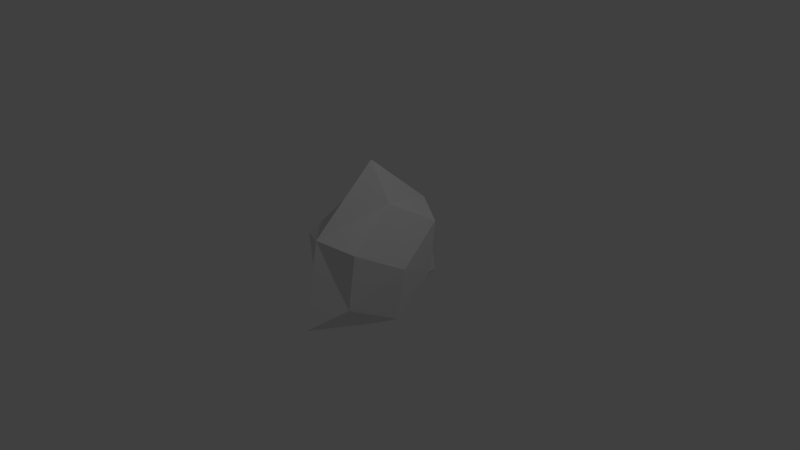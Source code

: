 # Source: 3.blend  (saved by Blender 2.78.0; exported with 4.5.12 LTS)
import bpy
from mathutils import Matrix  # noqa: F401  (used for matrix-valued properties, if any)

bpy.ops.wm.read_factory_settings(use_empty=True)
scene = bpy.context.scene
scene.name = 'Scene'

# ---- collections
col_collection_1 = bpy.data.collections.new('Collection 1'); scene.collection.children.link(col_collection_1)

# ---- materials (node trees are filled in below, after node groups)
mat_material = bpy.data.materials.new('Material')
mat_material.alpha_threshold = 0.0
mat_material.use_transparent_shadow = False
mat_material.roughness = 0.5

# ---- material node trees

# ---- world
world_world = bpy.data.worlds.new('World'); scene.world = world_world
world_world.color = (0.05088, 0.05088, 0.05088)
world_world.use_sun_shadow = False
world_world.sun_shadow_jitter_overblur = 0.0
world_world.cycles.sampling_method = 'NONE'
world_world.cycles.sample_map_resolution = 256

# ---- cameras
cam_camera = bpy.data.cameras.new('Camera')
cam_camera.clip_end = 100.0
cam_camera.lens = 35.0
cam_camera.sensor_width = 32.0
cam_camera.sensor_height = 18.0
cam_camera.ortho_scale = 7.314
cam_camera.dof.focus_distance = 0.0
cam_camera.dof.aperture_fstop = 128.0

# ---- lights
light_lamp = bpy.data.lights.new('Lamp', 'POINT')
light_lamp.transmission_factor = 0.0
light_lamp.cutoff_distance = 30.0
light_lamp.energy = 100.0
light_lamp.shadow_buffer_clip_start = 1.001
light_lamp.shadow_soft_size = 0.1
light_lamp.shadow_maximum_resolution = 0.006
light_lamp.use_absolute_resolution = True
light_lamp.cycles.use_multiple_importance_sampling = False

# ---- meshes
me_cylinder = bpy.data.meshes.new('Cylinder')
me_cylinder.from_pydata([(0.4633, 0.2675, 0.0), (-0.4633, 0.2675, 0.0), (-2.98e-08, -0.535, 0.0), (-1.987e-08, 1.987e-08, 0.295), (-1.987e-08, 1.987e-08, -0.295), (0.3475, 0.2006, -0.2213), (0.3475, 0.2006, 0.2213), (-7.451e-09, 0.6688, 0.0), (0.5792, -0.3344, 0.0), (-2.732e-08, -0.4012, -0.2213), (-2.732e-08, -0.4012, 0.2213), (-0.5792, -0.3344, 0.0), (-0.3475, 0.2006, -0.2213), (-0.3475, 0.2006, 0.2213), (-1.214e-08, 0.4161, -0.1639), (-1.214e-08, 0.4161, 0.1639), (0.3604, -0.2081, -0.1639), (0.3604, -0.2081, 0.1639), (-0.3604, -0.2081, -0.1639), (-0.3604, -0.2081, 0.1639)], [], [(0, 5, 14, 7), (0, 7, 15, 6), (0, 6, 17, 8), (0, 8, 16, 5), (1, 12, 18, 11), (1, 11, 19, 13), (1, 13, 15, 7), (1, 7, 14, 12), (2, 9, 16, 8), (2, 8, 17, 10), (2, 10, 19, 11), (2, 11, 18, 9), (3, 10, 17, 6), (3, 6, 15, 13), (3, 13, 19, 10), (4, 12, 14, 5), (4, 5, 16, 9), (4, 9, 18, 12)])
_uv = me_cylinder.uv_layers.new(name='UVMap')
_uv.uv.foreach_set('vector', [0.7347, 0.5282, 0.752, 0.4207, 0.9, 0.3918, 0.9999, 0.4731, 0.2653, 0.0001028, 0.4999, 0.1355, 0.3795, 0.1814, 0.248, 0.1076, 0.2653, 0.0001028, 0.248, 0.1076, 0.1, 0.1365, 0.0001028, 0.05523, 0.7347, 0.5282, 0.5001, 0.3928, 0.6205, 0.3469, 0.752, 0.4207, 0.9999, 0.2022, 0.8981, 0.241, 0.7991, 0.1273, 0.8196, 0.0001028, 0.415, 0.3928, 0.1804, 0.5282, 0.2009, 0.401, 0.3305, 0.3241, 0.415, 0.3928, 0.3305, 0.3241, 0.3795, 0.1814, 0.4999, 0.1355, 0.9999, 0.2022, 0.9999, 0.4731, 0.9, 0.3918, 0.8981, 0.241, 0.585, 0.1355, 0.6695, 0.2043, 0.6205, 0.3469, 0.5001, 0.3928, 0.0001028, 0.3261, 0.0001028, 0.05523, 0.1, 0.1365, 0.1019, 0.2873, 0.0001028, 0.3261, 0.1019, 0.2873, 0.2009, 0.401, 0.1804, 0.5282, 0.585, 0.1355, 0.8196, 0.0001028, 0.7991, 0.1273, 0.6695, 0.2043, 0.2268, 0.2397, 0.1019, 0.2873, 0.1, 0.1365, 0.248, 0.1076, 0.2268, 0.2397, 0.248, 0.1076, 0.3795, 0.1814, 0.3305, 0.3241, 0.2268, 0.2397, 0.3305, 0.3241, 0.2009, 0.401, 0.1019, 0.2873, 0.7732, 0.2887, 0.8981, 0.241, 0.9, 0.3918, 0.752, 0.4207, 0.7732, 0.2887, 0.752, 0.4207, 0.6205, 0.3469, 0.6695, 0.2043, 0.7732, 0.2887, 0.6695, 0.2043, 0.7991, 0.1273, 0.8981, 0.241])
me_cylinder.materials.append(mat_material)
me_cylinder.use_remesh_preserve_volume = False
me_cylinder.use_remesh_preserve_attributes = False
me_cylinder.use_mirror_vertex_groups = False
me_cylinder.update()

# ---- objects
ob_cylinder = bpy.data.objects.new('Cylinder', me_cylinder)
ob_lamp = bpy.data.objects.new('Lamp', light_lamp)
ob_camera = bpy.data.objects.new('Camera', cam_camera)

# ---- transforms, parenting, visibility, modifiers, constraints
ob_cylinder.location = (0.0, 0.0, 0.0)
ob_cylinder.rotation_euler = (1.571, -0.0, 1.571)
ob_cylinder.scale = (1.961, 1.961, 1.961)
ob_cylinder.lineart.crease_threshold = 0.0
ob_lamp.location = (4.076, 1.005, 5.904)
ob_lamp.rotation_euler = (0.6503, 0.05522, 1.866)
ob_lamp.lock_rotations_4d = False
ob_lamp.empty_display_type = 'ARROWS'
ob_lamp.color = (0.0, 0.0, 0.0, 0.0)
ob_lamp.lineart.crease_threshold = 0.0
ob_camera.location = (7.481, -6.508, 5.344)
ob_camera.rotation_euler = (1.109, 0.01082, 0.8149)
ob_camera.lock_rotations_4d = False
ob_camera.empty_display_type = 'ARROWS'
ob_camera.color = (0.0, 0.0, 0.0, 0.0)
ob_camera.display_type = 'WIRE'
ob_camera.lineart.crease_threshold = 0.0

# ---- collection membership
col_collection_1.objects.link(ob_cylinder)
col_collection_1.objects.link(ob_lamp)
col_collection_1.objects.link(ob_camera)

# ---- scene / render settings (as saved in the file)
scene.camera = ob_camera
scene.frame_start = 1; scene.frame_end = 250; scene.frame_set(1)
scene.render.engine = 'BLENDER_EEVEE_NEXT'
scene.render.resolution_percentage = 50
scene.render.dither_intensity = 0.0
scene.cycles.use_denoising = False
scene.cycles.samples = 10
scene.cycles.sampling_pattern = 'TABULATED_SOBOL'
scene.cycles.light_sampling_threshold = 0.0
scene.cycles.use_adaptive_sampling = False
scene.cycles.use_light_tree = False
scene.cycles.blur_glossy = 0.0
scene.cycles.pixel_filter_type = 'GAUSSIAN'
scene.cycles.sample_clamp_indirect = 0.0
scene.view_settings.view_transform = 'Standard'
bpy.context.view_layer.update()
